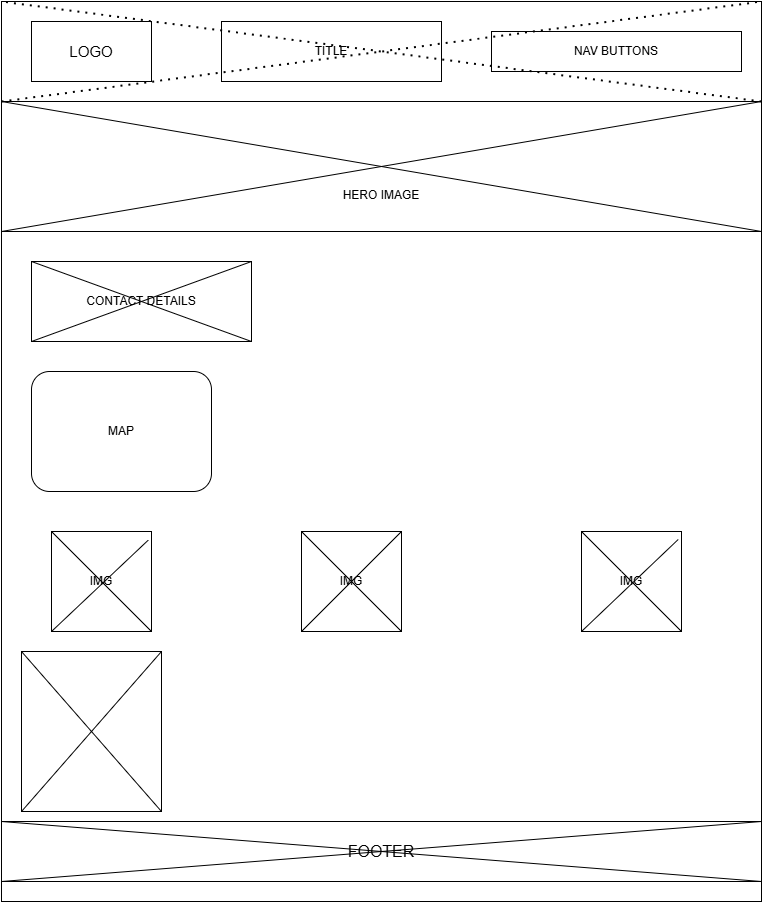

The diagram above was exported from draw.io. Its source (the exported page's mxGraphModel, read from the mxfile embedded in the PNG):
<mxGraphModel dx="794" dy="420" grid="1" gridSize="10" guides="1" tooltips="1" connect="1" arrows="1" fold="1" page="1" pageScale="1" pageWidth="850" pageHeight="1100" math="0" shadow="0">
  <root>
    <mxCell id="0" />
    <mxCell id="1" parent="0" />
    <mxCell id="V1AT5I9ypdHwvvXTvv1U-1" value="" style="rounded=0;whiteSpace=wrap;html=1;" vertex="1" parent="1">
      <mxGeometry x="40" y="190" width="760" height="750" as="geometry" />
    </mxCell>
    <mxCell id="V1AT5I9ypdHwvvXTvv1U-2" value="" style="rounded=0;whiteSpace=wrap;html=1;" vertex="1" parent="1">
      <mxGeometry x="40" y="40" width="760" height="100" as="geometry" />
    </mxCell>
    <mxCell id="V1AT5I9ypdHwvvXTvv1U-3" value="&lt;font style=&quot;font-size: 15px;&quot;&gt;LOGO&lt;/font&gt;" style="rounded=0;whiteSpace=wrap;html=1;" vertex="1" parent="1">
      <mxGeometry x="70" y="60" width="120" height="60" as="geometry" />
    </mxCell>
    <mxCell id="V1AT5I9ypdHwvvXTvv1U-4" value="TITLE" style="rounded=0;whiteSpace=wrap;html=1;" vertex="1" parent="1">
      <mxGeometry x="260" y="60" width="220" height="60" as="geometry" />
    </mxCell>
    <mxCell id="V1AT5I9ypdHwvvXTvv1U-5" value="NAV BUTTONS" style="rounded=0;whiteSpace=wrap;html=1;" vertex="1" parent="1">
      <mxGeometry x="530" y="70" width="250" height="40" as="geometry" />
    </mxCell>
    <mxCell id="V1AT5I9ypdHwvvXTvv1U-7" value="&lt;div&gt;&lt;br&gt;&lt;/div&gt;&lt;div&gt;&lt;br&gt;&lt;/div&gt;&lt;div&gt;&lt;br&gt;&lt;/div&gt;&lt;div&gt;&lt;br&gt;&lt;/div&gt;HERO IMAGE" style="rounded=0;whiteSpace=wrap;html=1;" vertex="1" parent="1">
      <mxGeometry x="40" y="140" width="760" height="130" as="geometry" />
    </mxCell>
    <mxCell id="V1AT5I9ypdHwvvXTvv1U-8" value="CONTACT DETAILS" style="rounded=0;whiteSpace=wrap;html=1;" vertex="1" parent="1">
      <mxGeometry x="70" y="300" width="220" height="80" as="geometry" />
    </mxCell>
    <mxCell id="V1AT5I9ypdHwvvXTvv1U-10" value="MAP" style="rounded=1;whiteSpace=wrap;html=1;" vertex="1" parent="1">
      <mxGeometry x="70" y="410" width="180" height="120" as="geometry" />
    </mxCell>
    <mxCell id="V1AT5I9ypdHwvvXTvv1U-11" value="IMG" style="whiteSpace=wrap;html=1;aspect=fixed;" vertex="1" parent="1">
      <mxGeometry x="90" y="570" width="100" height="100" as="geometry" />
    </mxCell>
    <mxCell id="V1AT5I9ypdHwvvXTvv1U-12" value="IMG" style="whiteSpace=wrap;html=1;aspect=fixed;" vertex="1" parent="1">
      <mxGeometry x="340" y="570" width="100" height="100" as="geometry" />
    </mxCell>
    <mxCell id="V1AT5I9ypdHwvvXTvv1U-13" value="IMG" style="whiteSpace=wrap;html=1;aspect=fixed;" vertex="1" parent="1">
      <mxGeometry x="620" y="570" width="100" height="100" as="geometry" />
    </mxCell>
    <mxCell id="V1AT5I9ypdHwvvXTvv1U-14" value="&lt;font style=&quot;font-size: 16px;&quot;&gt;FOOTER&lt;/font&gt;" style="rounded=0;whiteSpace=wrap;html=1;" vertex="1" parent="1">
      <mxGeometry x="40" y="860" width="760" height="60" as="geometry" />
    </mxCell>
    <mxCell id="V1AT5I9ypdHwvvXTvv1U-15" value="" style="rounded=0;whiteSpace=wrap;html=1;" vertex="1" parent="1">
      <mxGeometry x="60" y="690" width="140" height="160" as="geometry" />
    </mxCell>
    <mxCell id="V1AT5I9ypdHwvvXTvv1U-16" value="" style="endArrow=none;dashed=1;html=1;dashPattern=1 3;strokeWidth=2;rounded=0;exitX=1;exitY=1;exitDx=0;exitDy=0;entryX=0;entryY=0;entryDx=0;entryDy=0;" edge="1" parent="1" source="V1AT5I9ypdHwvvXTvv1U-2" target="V1AT5I9ypdHwvvXTvv1U-2">
      <mxGeometry width="50" height="50" relative="1" as="geometry">
        <mxPoint x="380" y="140" as="sourcePoint" />
        <mxPoint x="430" y="90" as="targetPoint" />
      </mxGeometry>
    </mxCell>
    <mxCell id="V1AT5I9ypdHwvvXTvv1U-17" value="" style="endArrow=none;dashed=1;html=1;dashPattern=1 3;strokeWidth=2;rounded=0;exitX=0;exitY=1;exitDx=0;exitDy=0;entryX=1;entryY=0;entryDx=0;entryDy=0;" edge="1" parent="1" source="V1AT5I9ypdHwvvXTvv1U-2" target="V1AT5I9ypdHwvvXTvv1U-2">
      <mxGeometry width="50" height="50" relative="1" as="geometry">
        <mxPoint x="360" y="140" as="sourcePoint" />
        <mxPoint x="410" y="90" as="targetPoint" />
      </mxGeometry>
    </mxCell>
    <mxCell id="V1AT5I9ypdHwvvXTvv1U-18" value="" style="endArrow=none;html=1;rounded=0;entryX=1;entryY=1;entryDx=0;entryDy=0;exitX=0;exitY=1;exitDx=0;exitDy=0;" edge="1" parent="1" source="V1AT5I9ypdHwvvXTvv1U-2" target="V1AT5I9ypdHwvvXTvv1U-7">
      <mxGeometry width="50" height="50" relative="1" as="geometry">
        <mxPoint x="390" y="140" as="sourcePoint" />
        <mxPoint x="440" y="90" as="targetPoint" />
      </mxGeometry>
    </mxCell>
    <mxCell id="V1AT5I9ypdHwvvXTvv1U-19" value="" style="endArrow=none;html=1;rounded=0;entryX=1;entryY=0;entryDx=0;entryDy=0;exitX=0;exitY=1;exitDx=0;exitDy=0;" edge="1" parent="1" source="V1AT5I9ypdHwvvXTvv1U-7" target="V1AT5I9ypdHwvvXTvv1U-7">
      <mxGeometry width="50" height="50" relative="1" as="geometry">
        <mxPoint x="390" y="140" as="sourcePoint" />
        <mxPoint x="440" y="90" as="targetPoint" />
      </mxGeometry>
    </mxCell>
    <mxCell id="V1AT5I9ypdHwvvXTvv1U-20" value="" style="endArrow=none;html=1;rounded=0;entryX=0;entryY=0;entryDx=0;entryDy=0;exitX=1;exitY=1;exitDx=0;exitDy=0;" edge="1" parent="1" source="V1AT5I9ypdHwvvXTvv1U-8" target="V1AT5I9ypdHwvvXTvv1U-8">
      <mxGeometry width="50" height="50" relative="1" as="geometry">
        <mxPoint x="390" y="500" as="sourcePoint" />
        <mxPoint x="440" y="450" as="targetPoint" />
      </mxGeometry>
    </mxCell>
    <mxCell id="V1AT5I9ypdHwvvXTvv1U-21" value="" style="endArrow=none;html=1;rounded=0;entryX=1;entryY=0;entryDx=0;entryDy=0;exitX=0;exitY=1;exitDx=0;exitDy=0;" edge="1" parent="1" source="V1AT5I9ypdHwvvXTvv1U-8" target="V1AT5I9ypdHwvvXTvv1U-8">
      <mxGeometry width="50" height="50" relative="1" as="geometry">
        <mxPoint x="170" y="370" as="sourcePoint" />
        <mxPoint x="220" y="320" as="targetPoint" />
      </mxGeometry>
    </mxCell>
    <mxCell id="V1AT5I9ypdHwvvXTvv1U-22" value="" style="endArrow=none;html=1;rounded=0;exitX=0.967;exitY=0.087;exitDx=0;exitDy=0;exitPerimeter=0;entryX=0;entryY=1;entryDx=0;entryDy=0;" edge="1" parent="1" source="V1AT5I9ypdHwvvXTvv1U-11" target="V1AT5I9ypdHwvvXTvv1U-11">
      <mxGeometry width="50" height="50" relative="1" as="geometry">
        <mxPoint x="165" y="628.61" as="sourcePoint" />
        <mxPoint x="90" y="620.003442622951" as="targetPoint" />
      </mxGeometry>
    </mxCell>
    <mxCell id="V1AT5I9ypdHwvvXTvv1U-23" value="" style="endArrow=none;html=1;rounded=0;exitX=1;exitY=1;exitDx=0;exitDy=0;entryX=0;entryY=0;entryDx=0;entryDy=0;" edge="1" parent="1" source="V1AT5I9ypdHwvvXTvv1U-11" target="V1AT5I9ypdHwvvXTvv1U-11">
      <mxGeometry width="50" height="50" relative="1" as="geometry">
        <mxPoint x="135" y="650" as="sourcePoint" />
        <mxPoint x="185" y="600" as="targetPoint" />
      </mxGeometry>
    </mxCell>
    <mxCell id="V1AT5I9ypdHwvvXTvv1U-24" value="" style="endArrow=none;html=1;rounded=0;entryX=1;entryY=0;entryDx=0;entryDy=0;" edge="1" parent="1" target="V1AT5I9ypdHwvvXTvv1U-12">
      <mxGeometry width="50" height="50" relative="1" as="geometry">
        <mxPoint x="340" y="670" as="sourcePoint" />
        <mxPoint x="390" y="620" as="targetPoint" />
      </mxGeometry>
    </mxCell>
    <mxCell id="V1AT5I9ypdHwvvXTvv1U-25" value="" style="endArrow=none;html=1;rounded=0;entryX=1;entryY=1;entryDx=0;entryDy=0;exitX=0;exitY=0;exitDx=0;exitDy=0;" edge="1" parent="1" source="V1AT5I9ypdHwvvXTvv1U-12" target="V1AT5I9ypdHwvvXTvv1U-12">
      <mxGeometry width="50" height="50" relative="1" as="geometry">
        <mxPoint x="350" y="630" as="sourcePoint" />
        <mxPoint x="400" y="580" as="targetPoint" />
      </mxGeometry>
    </mxCell>
    <mxCell id="V1AT5I9ypdHwvvXTvv1U-26" value="" style="endArrow=none;html=1;rounded=0;entryX=0.967;entryY=0.08;entryDx=0;entryDy=0;entryPerimeter=0;" edge="1" parent="1" target="V1AT5I9ypdHwvvXTvv1U-13">
      <mxGeometry width="50" height="50" relative="1" as="geometry">
        <mxPoint x="620" y="670" as="sourcePoint" />
        <mxPoint x="670" y="620" as="targetPoint" />
      </mxGeometry>
    </mxCell>
    <mxCell id="V1AT5I9ypdHwvvXTvv1U-27" value="" style="endArrow=none;html=1;rounded=0;entryX=1;entryY=1;entryDx=0;entryDy=0;exitX=0;exitY=0;exitDx=0;exitDy=0;" edge="1" parent="1" source="V1AT5I9ypdHwvvXTvv1U-13" target="V1AT5I9ypdHwvvXTvv1U-13">
      <mxGeometry width="50" height="50" relative="1" as="geometry">
        <mxPoint x="610" y="645" as="sourcePoint" />
        <mxPoint x="660" y="595" as="targetPoint" />
        <Array as="points">
          <mxPoint x="660" y="610" />
        </Array>
      </mxGeometry>
    </mxCell>
    <mxCell id="V1AT5I9ypdHwvvXTvv1U-29" value="" style="endArrow=none;html=1;rounded=0;entryX=1;entryY=0;entryDx=0;entryDy=0;" edge="1" parent="1" target="V1AT5I9ypdHwvvXTvv1U-15">
      <mxGeometry width="50" height="50" relative="1" as="geometry">
        <mxPoint x="60" y="850" as="sourcePoint" />
        <mxPoint x="110" y="800" as="targetPoint" />
      </mxGeometry>
    </mxCell>
    <mxCell id="V1AT5I9ypdHwvvXTvv1U-30" value="" style="endArrow=none;html=1;rounded=0;exitX=0;exitY=0;exitDx=0;exitDy=0;entryX=1;entryY=1;entryDx=0;entryDy=0;" edge="1" parent="1" source="V1AT5I9ypdHwvvXTvv1U-15" target="V1AT5I9ypdHwvvXTvv1U-15">
      <mxGeometry width="50" height="50" relative="1" as="geometry">
        <mxPoint x="135" y="810" as="sourcePoint" />
        <mxPoint x="185" y="760" as="targetPoint" />
      </mxGeometry>
    </mxCell>
    <mxCell id="V1AT5I9ypdHwvvXTvv1U-31" value="" style="endArrow=none;html=1;rounded=0;exitX=0;exitY=1;exitDx=0;exitDy=0;entryX=1;entryY=0;entryDx=0;entryDy=0;" edge="1" parent="1" source="V1AT5I9ypdHwvvXTvv1U-14" target="V1AT5I9ypdHwvvXTvv1U-14">
      <mxGeometry width="50" height="50" relative="1" as="geometry">
        <mxPoint x="410" y="900" as="sourcePoint" />
        <mxPoint x="460" y="850" as="targetPoint" />
      </mxGeometry>
    </mxCell>
    <mxCell id="V1AT5I9ypdHwvvXTvv1U-32" value="" style="endArrow=none;html=1;rounded=0;exitX=1;exitY=1;exitDx=0;exitDy=0;entryX=0;entryY=0;entryDx=0;entryDy=0;" edge="1" parent="1" source="V1AT5I9ypdHwvvXTvv1U-14" target="V1AT5I9ypdHwvvXTvv1U-14">
      <mxGeometry width="50" height="50" relative="1" as="geometry">
        <mxPoint x="410" y="900" as="sourcePoint" />
        <mxPoint x="460" y="850" as="targetPoint" />
      </mxGeometry>
    </mxCell>
  </root>
</mxGraphModel>